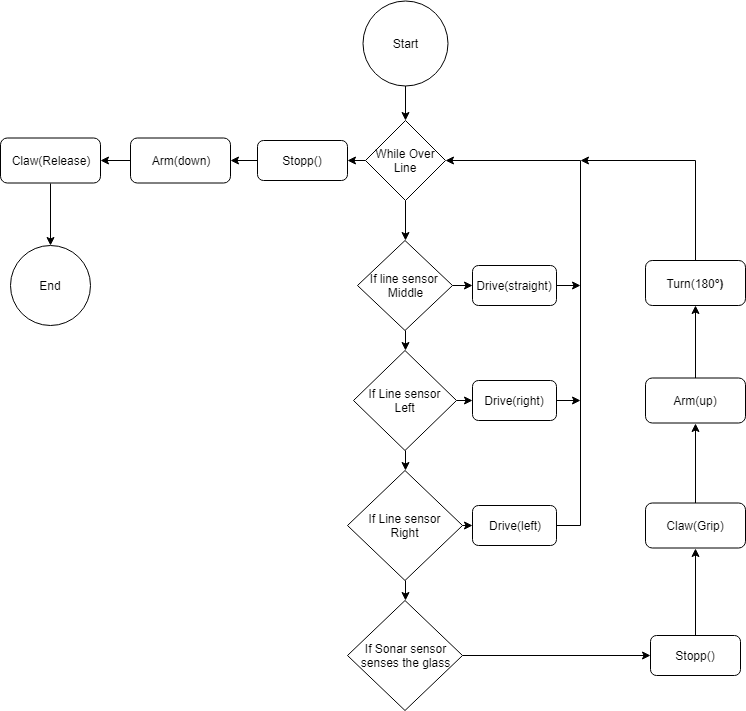

The diagram above was exported from draw.io. Its source (the exported page's mxGraphModel, read from the mxfile embedded in the PNG):
<mxGraphModel dx="1394" dy="796" grid="1" gridSize="10" guides="1" tooltips="1" connect="1" arrows="1" fold="1" page="1" pageScale="1" pageWidth="850" pageHeight="1100" math="0" shadow="0">
  <root>
    <mxCell id="0" />
    <mxCell id="1" parent="0" />
    <mxCell id="WyLaXO4-ZQy9PAybIxPZ-30" style="edgeStyle=orthogonalEdgeStyle;rounded=0;orthogonalLoop=1;jettySize=auto;html=1;exitX=0.5;exitY=1;exitDx=0;exitDy=0;entryX=0.5;entryY=0;entryDx=0;entryDy=0;" edge="1" parent="1" source="WyLaXO4-ZQy9PAybIxPZ-1" target="WyLaXO4-ZQy9PAybIxPZ-2">
      <mxGeometry relative="1" as="geometry" />
    </mxCell>
    <mxCell id="WyLaXO4-ZQy9PAybIxPZ-1" value="Start" style="ellipse;whiteSpace=wrap;html=1;aspect=fixed;" vertex="1" parent="1">
      <mxGeometry x="382" y="60" width="85" height="85" as="geometry" />
    </mxCell>
    <mxCell id="WyLaXO4-ZQy9PAybIxPZ-12" style="edgeStyle=orthogonalEdgeStyle;rounded=0;orthogonalLoop=1;jettySize=auto;html=1;exitX=0.5;exitY=1;exitDx=0;exitDy=0;entryX=0.5;entryY=0;entryDx=0;entryDy=0;" edge="1" parent="1" source="WyLaXO4-ZQy9PAybIxPZ-2" target="WyLaXO4-ZQy9PAybIxPZ-7">
      <mxGeometry relative="1" as="geometry" />
    </mxCell>
    <mxCell id="WyLaXO4-ZQy9PAybIxPZ-47" style="edgeStyle=orthogonalEdgeStyle;rounded=0;orthogonalLoop=1;jettySize=auto;html=1;exitX=0;exitY=0.5;exitDx=0;exitDy=0;entryX=1;entryY=0.5;entryDx=0;entryDy=0;" edge="1" parent="1" source="WyLaXO4-ZQy9PAybIxPZ-2" target="WyLaXO4-ZQy9PAybIxPZ-44">
      <mxGeometry relative="1" as="geometry" />
    </mxCell>
    <mxCell id="WyLaXO4-ZQy9PAybIxPZ-2" value="While Over Line" style="rhombus;whiteSpace=wrap;html=1;" vertex="1" parent="1">
      <mxGeometry x="385" y="180" width="80" height="80" as="geometry" />
    </mxCell>
    <mxCell id="WyLaXO4-ZQy9PAybIxPZ-13" style="edgeStyle=orthogonalEdgeStyle;rounded=0;orthogonalLoop=1;jettySize=auto;html=1;exitX=0.5;exitY=1;exitDx=0;exitDy=0;entryX=0.5;entryY=0;entryDx=0;entryDy=0;" edge="1" parent="1" source="WyLaXO4-ZQy9PAybIxPZ-7" target="WyLaXO4-ZQy9PAybIxPZ-8">
      <mxGeometry relative="1" as="geometry" />
    </mxCell>
    <mxCell id="WyLaXO4-ZQy9PAybIxPZ-24" style="edgeStyle=orthogonalEdgeStyle;rounded=0;orthogonalLoop=1;jettySize=auto;html=1;exitX=1;exitY=0.5;exitDx=0;exitDy=0;entryX=0;entryY=0.5;entryDx=0;entryDy=0;" edge="1" parent="1" source="WyLaXO4-ZQy9PAybIxPZ-7" target="WyLaXO4-ZQy9PAybIxPZ-21">
      <mxGeometry relative="1" as="geometry" />
    </mxCell>
    <mxCell id="WyLaXO4-ZQy9PAybIxPZ-7" value="If line sensor&amp;nbsp;&lt;br&gt;Middle&lt;br&gt;" style="rhombus;whiteSpace=wrap;html=1;" vertex="1" parent="1">
      <mxGeometry x="377" y="300" width="95" height="90" as="geometry" />
    </mxCell>
    <mxCell id="WyLaXO4-ZQy9PAybIxPZ-14" style="edgeStyle=orthogonalEdgeStyle;rounded=0;orthogonalLoop=1;jettySize=auto;html=1;exitX=0.5;exitY=1;exitDx=0;exitDy=0;entryX=0.5;entryY=0;entryDx=0;entryDy=0;" edge="1" parent="1" source="WyLaXO4-ZQy9PAybIxPZ-8" target="WyLaXO4-ZQy9PAybIxPZ-9">
      <mxGeometry relative="1" as="geometry" />
    </mxCell>
    <mxCell id="WyLaXO4-ZQy9PAybIxPZ-25" style="edgeStyle=orthogonalEdgeStyle;rounded=0;orthogonalLoop=1;jettySize=auto;html=1;exitX=1;exitY=0.5;exitDx=0;exitDy=0;entryX=0;entryY=0.5;entryDx=0;entryDy=0;" edge="1" parent="1" source="WyLaXO4-ZQy9PAybIxPZ-8" target="WyLaXO4-ZQy9PAybIxPZ-22">
      <mxGeometry relative="1" as="geometry" />
    </mxCell>
    <mxCell id="WyLaXO4-ZQy9PAybIxPZ-8" value="If Line sensor&lt;br&gt;Left&lt;br&gt;" style="rhombus;whiteSpace=wrap;html=1;" vertex="1" parent="1">
      <mxGeometry x="373" y="410" width="103" height="100" as="geometry" />
    </mxCell>
    <mxCell id="WyLaXO4-ZQy9PAybIxPZ-15" style="edgeStyle=orthogonalEdgeStyle;rounded=0;orthogonalLoop=1;jettySize=auto;html=1;exitX=0.5;exitY=1;exitDx=0;exitDy=0;entryX=0.5;entryY=0;entryDx=0;entryDy=0;" edge="1" parent="1" source="WyLaXO4-ZQy9PAybIxPZ-9" target="WyLaXO4-ZQy9PAybIxPZ-10">
      <mxGeometry relative="1" as="geometry" />
    </mxCell>
    <mxCell id="WyLaXO4-ZQy9PAybIxPZ-26" style="edgeStyle=orthogonalEdgeStyle;rounded=0;orthogonalLoop=1;jettySize=auto;html=1;exitX=1;exitY=0.5;exitDx=0;exitDy=0;entryX=0;entryY=0.5;entryDx=0;entryDy=0;" edge="1" parent="1" source="WyLaXO4-ZQy9PAybIxPZ-9" target="WyLaXO4-ZQy9PAybIxPZ-23">
      <mxGeometry relative="1" as="geometry" />
    </mxCell>
    <mxCell id="WyLaXO4-ZQy9PAybIxPZ-9" value="If Line sensor&lt;br&gt;Right&lt;br&gt;" style="rhombus;whiteSpace=wrap;html=1;" vertex="1" parent="1">
      <mxGeometry x="367" y="530" width="115" height="110" as="geometry" />
    </mxCell>
    <mxCell id="WyLaXO4-ZQy9PAybIxPZ-37" style="edgeStyle=orthogonalEdgeStyle;rounded=0;orthogonalLoop=1;jettySize=auto;html=1;exitX=1;exitY=0.5;exitDx=0;exitDy=0;entryX=0;entryY=0.5;entryDx=0;entryDy=0;" edge="1" parent="1" source="WyLaXO4-ZQy9PAybIxPZ-10" target="WyLaXO4-ZQy9PAybIxPZ-31">
      <mxGeometry relative="1" as="geometry" />
    </mxCell>
    <mxCell id="WyLaXO4-ZQy9PAybIxPZ-10" value="If Sonar sensor&lt;br&gt;senses the glass&lt;br&gt;" style="rhombus;whiteSpace=wrap;html=1;" vertex="1" parent="1">
      <mxGeometry x="367" y="660" width="115" height="110" as="geometry" />
    </mxCell>
    <mxCell id="WyLaXO4-ZQy9PAybIxPZ-27" style="edgeStyle=orthogonalEdgeStyle;rounded=0;orthogonalLoop=1;jettySize=auto;html=1;exitX=1;exitY=0.5;exitDx=0;exitDy=0;" edge="1" parent="1" source="WyLaXO4-ZQy9PAybIxPZ-21">
      <mxGeometry relative="1" as="geometry">
        <mxPoint x="600" y="345" as="targetPoint" />
      </mxGeometry>
    </mxCell>
    <mxCell id="WyLaXO4-ZQy9PAybIxPZ-21" value="Drive(straight)" style="rounded=1;whiteSpace=wrap;html=1;" vertex="1" parent="1">
      <mxGeometry x="492" y="325" width="84" height="40" as="geometry" />
    </mxCell>
    <mxCell id="WyLaXO4-ZQy9PAybIxPZ-28" style="edgeStyle=orthogonalEdgeStyle;rounded=0;orthogonalLoop=1;jettySize=auto;html=1;exitX=1;exitY=0.5;exitDx=0;exitDy=0;" edge="1" parent="1" source="WyLaXO4-ZQy9PAybIxPZ-22">
      <mxGeometry relative="1" as="geometry">
        <mxPoint x="600" y="460" as="targetPoint" />
      </mxGeometry>
    </mxCell>
    <mxCell id="WyLaXO4-ZQy9PAybIxPZ-22" value="Drive(right)" style="rounded=1;whiteSpace=wrap;html=1;" vertex="1" parent="1">
      <mxGeometry x="492" y="440" width="84" height="40" as="geometry" />
    </mxCell>
    <mxCell id="WyLaXO4-ZQy9PAybIxPZ-43" style="edgeStyle=orthogonalEdgeStyle;rounded=0;orthogonalLoop=1;jettySize=auto;html=1;exitX=1;exitY=0.5;exitDx=0;exitDy=0;entryX=1;entryY=0.5;entryDx=0;entryDy=0;" edge="1" parent="1" source="WyLaXO4-ZQy9PAybIxPZ-23" target="WyLaXO4-ZQy9PAybIxPZ-2">
      <mxGeometry relative="1" as="geometry">
        <Array as="points">
          <mxPoint x="600" y="585" />
          <mxPoint x="600" y="220" />
        </Array>
      </mxGeometry>
    </mxCell>
    <mxCell id="WyLaXO4-ZQy9PAybIxPZ-23" value="Drive(left)" style="rounded=1;whiteSpace=wrap;html=1;" vertex="1" parent="1">
      <mxGeometry x="492" y="565" width="84" height="40" as="geometry" />
    </mxCell>
    <mxCell id="WyLaXO4-ZQy9PAybIxPZ-38" style="edgeStyle=orthogonalEdgeStyle;rounded=0;orthogonalLoop=1;jettySize=auto;html=1;exitX=0.5;exitY=0;exitDx=0;exitDy=0;entryX=0.5;entryY=1;entryDx=0;entryDy=0;" edge="1" parent="1" source="WyLaXO4-ZQy9PAybIxPZ-31" target="WyLaXO4-ZQy9PAybIxPZ-33">
      <mxGeometry relative="1" as="geometry" />
    </mxCell>
    <mxCell id="WyLaXO4-ZQy9PAybIxPZ-31" value="Stopp()" style="rounded=1;whiteSpace=wrap;html=1;" vertex="1" parent="1">
      <mxGeometry x="670" y="695" width="90" height="40" as="geometry" />
    </mxCell>
    <mxCell id="WyLaXO4-ZQy9PAybIxPZ-39" style="edgeStyle=orthogonalEdgeStyle;rounded=0;orthogonalLoop=1;jettySize=auto;html=1;exitX=0.5;exitY=0;exitDx=0;exitDy=0;entryX=0.5;entryY=1;entryDx=0;entryDy=0;" edge="1" parent="1" source="WyLaXO4-ZQy9PAybIxPZ-33" target="WyLaXO4-ZQy9PAybIxPZ-35">
      <mxGeometry relative="1" as="geometry" />
    </mxCell>
    <mxCell id="WyLaXO4-ZQy9PAybIxPZ-33" value="Claw(Grip)" style="rounded=1;whiteSpace=wrap;html=1;" vertex="1" parent="1">
      <mxGeometry x="665" y="562.5" width="100" height="45" as="geometry" />
    </mxCell>
    <mxCell id="WyLaXO4-ZQy9PAybIxPZ-50" style="edgeStyle=orthogonalEdgeStyle;rounded=0;orthogonalLoop=1;jettySize=auto;html=1;exitX=0.5;exitY=1;exitDx=0;exitDy=0;entryX=0.5;entryY=0;entryDx=0;entryDy=0;" edge="1" parent="1" source="WyLaXO4-ZQy9PAybIxPZ-34" target="WyLaXO4-ZQy9PAybIxPZ-46">
      <mxGeometry relative="1" as="geometry" />
    </mxCell>
    <mxCell id="WyLaXO4-ZQy9PAybIxPZ-34" value="Claw(Release)" style="rounded=1;whiteSpace=wrap;html=1;" vertex="1" parent="1">
      <mxGeometry x="20" y="197.5" width="100" height="45" as="geometry" />
    </mxCell>
    <mxCell id="WyLaXO4-ZQy9PAybIxPZ-40" style="edgeStyle=orthogonalEdgeStyle;rounded=0;orthogonalLoop=1;jettySize=auto;html=1;exitX=0.5;exitY=0;exitDx=0;exitDy=0;entryX=0.5;entryY=1;entryDx=0;entryDy=0;" edge="1" parent="1" source="WyLaXO4-ZQy9PAybIxPZ-35" target="WyLaXO4-ZQy9PAybIxPZ-36">
      <mxGeometry relative="1" as="geometry" />
    </mxCell>
    <mxCell id="WyLaXO4-ZQy9PAybIxPZ-35" value="Arm(up)" style="rounded=1;whiteSpace=wrap;html=1;" vertex="1" parent="1">
      <mxGeometry x="665" y="437.5" width="100" height="45" as="geometry" />
    </mxCell>
    <mxCell id="WyLaXO4-ZQy9PAybIxPZ-42" style="edgeStyle=orthogonalEdgeStyle;rounded=0;orthogonalLoop=1;jettySize=auto;html=1;exitX=0.5;exitY=0;exitDx=0;exitDy=0;" edge="1" parent="1" source="WyLaXO4-ZQy9PAybIxPZ-36">
      <mxGeometry relative="1" as="geometry">
        <mxPoint x="600" y="220" as="targetPoint" />
        <Array as="points">
          <mxPoint x="715" y="220" />
        </Array>
      </mxGeometry>
    </mxCell>
    <mxCell id="WyLaXO4-ZQy9PAybIxPZ-36" value="Turn(180&lt;strong&gt;°)&lt;/strong&gt;" style="rounded=1;whiteSpace=wrap;html=1;" vertex="1" parent="1">
      <mxGeometry x="665" y="320" width="100" height="45" as="geometry" />
    </mxCell>
    <mxCell id="WyLaXO4-ZQy9PAybIxPZ-48" style="edgeStyle=orthogonalEdgeStyle;rounded=0;orthogonalLoop=1;jettySize=auto;html=1;exitX=0;exitY=0.5;exitDx=0;exitDy=0;entryX=1;entryY=0.5;entryDx=0;entryDy=0;" edge="1" parent="1" source="WyLaXO4-ZQy9PAybIxPZ-44" target="WyLaXO4-ZQy9PAybIxPZ-45">
      <mxGeometry relative="1" as="geometry" />
    </mxCell>
    <mxCell id="WyLaXO4-ZQy9PAybIxPZ-44" value="Stopp()" style="rounded=1;whiteSpace=wrap;html=1;" vertex="1" parent="1">
      <mxGeometry x="277" y="200" width="90" height="40" as="geometry" />
    </mxCell>
    <mxCell id="WyLaXO4-ZQy9PAybIxPZ-49" style="edgeStyle=orthogonalEdgeStyle;rounded=0;orthogonalLoop=1;jettySize=auto;html=1;exitX=0;exitY=0.5;exitDx=0;exitDy=0;entryX=1;entryY=0.5;entryDx=0;entryDy=0;" edge="1" parent="1" source="WyLaXO4-ZQy9PAybIxPZ-45" target="WyLaXO4-ZQy9PAybIxPZ-34">
      <mxGeometry relative="1" as="geometry" />
    </mxCell>
    <mxCell id="WyLaXO4-ZQy9PAybIxPZ-45" value="Arm(down)" style="rounded=1;whiteSpace=wrap;html=1;" vertex="1" parent="1">
      <mxGeometry x="150" y="197.5" width="100" height="45" as="geometry" />
    </mxCell>
    <mxCell id="WyLaXO4-ZQy9PAybIxPZ-46" value="End&lt;br&gt;" style="ellipse;whiteSpace=wrap;html=1;aspect=fixed;" vertex="1" parent="1">
      <mxGeometry x="30" y="305" width="80" height="80" as="geometry" />
    </mxCell>
  </root>
</mxGraphModel>